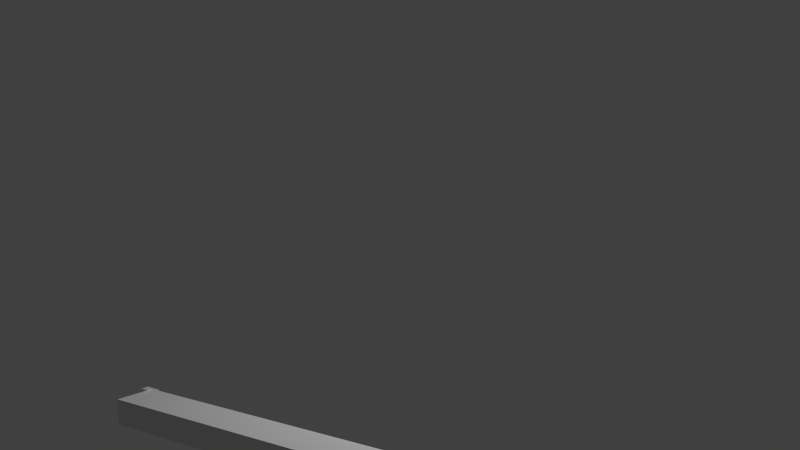 # Source: parametric_stairs.blend  (saved by Blender 2.62.3; exported with 4.5.12 LTS)
import bpy
from mathutils import Matrix  # noqa: F401  (used for matrix-valued properties, if any)

bpy.ops.wm.read_factory_settings(use_empty=True)
scene = bpy.context.scene
scene.name = 'Scene'

# ---- collections
col_collection_1 = bpy.data.collections.new('Collection 1'); scene.collection.children.link(col_collection_1)

# ---- materials (node trees are filled in below, after node groups)
mat_material_001 = bpy.data.materials.new('Material.001')
mat_material_001.alpha_threshold = 0.0
mat_material_001.roughness = 0.5
mat_material_001.line_color = (0.0, 0.0, 0.0, 1.0)
mat_material = bpy.data.materials.new('Material')
mat_material.alpha_threshold = 0.0
mat_material.roughness = 0.5
mat_material.line_color = (0.0, 0.0, 0.0, 1.0)

# ---- material node trees
mat_material_001.use_nodes = True; mat_material_001.node_tree.nodes.clear()
_N = mat_material_001.node_tree.nodes; _L = mat_material_001.node_tree.links
n0 = _N.new('ShaderNodeOutputMaterial'); n0.name = 'Material Output'; n0.location = (300, 300)
n0.width = 120
n1 = _N.new('ShaderNodeBsdfTransparent'); n1.name = 'Transparent BSDF'; n1.location = (100, 300)
n1.width = 150
_L.new(n1.outputs[0], n0.inputs[0])
n0.is_active_output = True
mat_material.use_nodes = True; mat_material.node_tree.nodes.clear()
_N = mat_material.node_tree.nodes; _L = mat_material.node_tree.links
n0 = _N.new('ShaderNodeOutputMaterial'); n0.name = 'Material Output'; n0.location = (300, 300)
n0.width = 120
n1 = _N.new('ShaderNodeMixShader'); n1.name = 'Mix Shader'; n1.location = (100, 300)
n1.width = 150
n1.inputs[0].default_value = 0.1
n2 = _N.new('ShaderNodeBsdfDiffuse'); n2.name = 'Diffuse BSDF'; n2.location = (-100, 300)
n3 = _N.new('ShaderNodeBsdfAnisotropic'); n3.name = 'Glossy BSDF'; n3.location = (-100, 300)
n3.distribution = 'BECKMANN'
n3.inputs[1].default_value = 0.0
_L.new(n1.outputs[0], n0.inputs[0])
_L.new(n2.outputs[0], n1.inputs[1])
_L.new(n3.outputs[0], n1.inputs[2])
n0.is_active_output = True

# ---- world
world_world = bpy.data.worlds.new('World'); scene.world = world_world
world_world.color = (0.05088, 0.05088, 0.05088)
world_world.use_sun_shadow = False
world_world.sun_shadow_jitter_overblur = 0.0
world_world.cycles.sampling_method = 'MANUAL'
world_world.cycles.sample_map_resolution = 256

# ---- cameras
cam_camera = bpy.data.cameras.new('Camera')
cam_camera.clip_end = 100.0
cam_camera.lens = 35.0
cam_camera.sensor_width = 32.0
cam_camera.sensor_height = 18.0
cam_camera.ortho_scale = 7.314
cam_camera.dof.focus_distance = 0.0

# ---- lights
light_lamp = bpy.data.lights.new('Lamp', 'AREA')
light_lamp.transmission_factor = 0.0
light_lamp.cutoff_distance = 30.0
light_lamp.energy = 78.54
light_lamp.shadow_buffer_clip_start = 1.001
light_lamp.shadow_soft_size = 0.431
light_lamp.shadow_maximum_resolution = 0.006
light_lamp.use_absolute_resolution = True
light_lamp.size = 0.431
light_lamp.size_y = 1.0
light_lamp.cycles.use_multiple_importance_sampling = False

# ---- meshes
me_control = bpy.data.meshes.new('control')
me_control.from_pydata([(2.051e-08, 5.371, 0.0), (2.051e-08, 0.0, 0.0), (-1.744e-07, 1.796e-07, 3.2), (-1.744e-07, 5.371, 3.2)], [], [(0, 3, 2, 1)])
me_control.materials.append(mat_material_001)
me_control.use_remesh_preserve_volume = False
me_control.use_remesh_preserve_attributes = False
me_control.use_mirror_vertex_groups = False
me_control.update()
me_cube = bpy.data.meshes.new('Cube')
me_cube.from_pydata([(2.215, 0.29, 0.0), (2.215, -1.49e-08, 0.0), (0.0, 0.0, 0.0), (2.98e-07, 0.29, 0.0), (2.215, 0.29, 0.175), (2.215, -1.192e-07, 0.175), (-1.788e-07, 1.49e-08, 0.175), (1.192e-07, 0.29, 0.175)], [], [(0, 1, 2, 3), (4, 7, 6, 5), (0, 4, 5, 1), (1, 5, 6, 2), (2, 6, 7, 3), (4, 0, 3, 7)])
me_cube.materials.append(mat_material)
me_cube.use_remesh_preserve_volume = False
me_cube.use_remesh_preserve_attributes = False
me_cube.use_mirror_vertex_groups = False
me_cube.update()
me_plane = bpy.data.meshes.new('Plane')
me_plane.from_pydata([(5.96e-08, 0.66, 0.0), (5.96e-08, 0.66, 0.0), (5.96e-08, 1.788e-07, 0.33), (5.527e-08, -0.012, 0.306), (0.0, 0.6, 0.0), (5.96e-08, 0.26, 0.2), (5.963e-08, 0.2, 0.2), (5.96e-08, 0.3, 0.15), (5.96e-08, 0.36, 0.15)], [(0, 1), (1, 2), (3, 4)], [(6, 5, 8, 7)])
me_plane.polygons.foreach_set('use_smooth', [True] * 1)
me_plane.use_remesh_preserve_volume = False
me_plane.use_remesh_preserve_attributes = False
me_plane.use_mirror_vertex_groups = False
me_plane.update()

# ---- objects
ob_control = bpy.data.objects.new('control', me_control)
ob_step_dimensions = bpy.data.objects.new('step_dimensions', None)
ob_step_front = bpy.data.objects.new('step.front', None)
ob_step_back = bpy.data.objects.new('step.back', None)
ob_step_front_low = bpy.data.objects.new('step.front.low', None)
ob_step = bpy.data.objects.new('step', me_cube)
ob_step_60__2_rise_depth__66 = bpy.data.objects.new('step.60<=2*rise+depth<=66', me_plane)
ob_lamp = bpy.data.objects.new('Lamp', light_lamp)
ob_camera = bpy.data.objects.new('Camera', cam_camera)

# ---- transforms, parenting, visibility, modifiers, constraints
ob_control.location = (0.0, 0.0, 0.0)
ob_control.scale = (1.0, 0.8867, 0.9692)
ob_control.display_type = 'WIRE'
ob_control.lineart.crease_threshold = 0.0
ob_step_dimensions.location = (-1.694e-05, 0.2837, 0.1239)
ob_step_dimensions.empty_display_type = 'SPHERE'
ob_step_dimensions.empty_display_size = 0.2
ob_step_dimensions.empty_image_offset = (0.0, 0.0)
ob_step_dimensions.lineart.crease_threshold = 0.0
_c = ob_step_dimensions.constraints.new('CHILD_OF'); _c.name = 'ChildOf'
_c.active = False
_c.target = ob_control
_c.use_scale_x = False
_c.use_scale_y = False
_c.use_scale_z = False
_c.set_inverse_pending = False
_c = ob_step_dimensions.constraints.new('LIMIT_LOCATION'); _c.name = 'Limit Location'
_c.owner_space = 'LOCAL'
_c.use_min_y = True
ob_step_front.location = (-1.788e-07, 1.49e-08, 0.175)
ob_step_front.empty_display_size = 0.2
ob_step_front.empty_image_offset = (0.0, 0.0)
ob_step_front.lineart.crease_threshold = 0.0
_c = ob_step_front.constraints.new('CHILD_OF'); _c.name = 'ChildOf'
_c.target = ob_control
_c.use_scale_x = False
_c.use_scale_y = False
_c.use_scale_z = False
_c.set_inverse_pending = False
_c = ob_step_front.constraints.new('COPY_LOCATION'); _c.name = 'Copy Location'
_c.owner_space = 'LOCAL'
_c.target_space = 'LOCAL'
_c.target = ob_step_dimensions
_c.use_x = False
_c.use_y = False
ob_step_back.location = (2.98e-07, 0.29, 0.0)
ob_step_back.empty_display_type = 'CUBE'
ob_step_back.empty_display_size = 0.13
ob_step_back.empty_image_offset = (0.0, 0.0)
ob_step_back.lineart.crease_threshold = 0.0
_c = ob_step_back.constraints.new('CHILD_OF'); _c.name = 'ChildOf'
_c.active = True
_c.target = ob_control
_c.use_scale_x = False
_c.use_scale_y = False
_c.use_scale_z = False
_c.set_inverse_pending = False
_c = ob_step_back.constraints.new('COPY_LOCATION'); _c.name = 'Copy Location'
_c.owner_space = 'LOCAL'
_c.target_space = 'LOCAL'
_c.active = False
_c.target = ob_step_dimensions
_c.use_x = False
_c.use_z = False
ob_step_front_low.location = (0.0, 0.0, 0.0)
ob_step_front_low.empty_display_size = 0.2
ob_step_front_low.empty_image_offset = (0.0, 0.0)
ob_step_front_low.lineart.crease_threshold = 0.0
_c = ob_step_front_low.constraints.new('CHILD_OF'); _c.name = 'ChildOf'
_c.active = True
_c.target = ob_control
_c.use_scale_x = False
_c.use_scale_y = False
_c.use_scale_z = False
_c.set_inverse_pending = False
_c = ob_step_front_low.constraints.new('COPY_LOCATION'); _c.name = 'Copy Location'
_c.active = False
_c.target = ob_step_back
_c.use_x = False
_c.use_y = False
ob_step.location = (0.0, 0.0, 0.0)
ob_step.lineart.crease_threshold = 0.0
_m = ob_step.modifiers.new('corner', 'HOOK')
_m.falloff_type = 'INVERSE_SQUARE'
_m.center = (0.75, 0.29, 0.175)
_m.matrix_inverse = ((1.0, 0.0, 0.0, -1.192e-07), (0.0, 1.0, 0.0, -0.29), (0.0, 0.0, 1.0, -0.175), (0.0, 0.0, 0.0, 1.0))
_m.object = ob_step_dimensions
_m = ob_step.modifiers.new('front', 'HOOK')
_m.falloff_type = 'INVERSE_SQUARE'
_m.center = (0.75, -5.215e-08, 0.175)
_m.matrix_inverse = ((1.0, 0.0, 0.0, 1.788e-07), (0.0, 1.0, 0.0, -1.49e-08), (0.0, 0.0, 1.0, -0.175), (0.0, 0.0, 0.0, 1.0))
_m.object = ob_step_front
_m = ob_step.modifiers.new('back', 'HOOK')
_m.falloff_type = 'INVERSE_SQUARE'
_m.center = (0.75, 0.29, 0.0)
_m.matrix_inverse = ((1.0, 0.0, 0.0, -2.98e-07), (0.0, 1.0, 0.0, -0.29), (0.0, 0.0, 1.0, 0.0), (0.0, 0.0, 0.0, 1.0))
_m.object = ob_step_back
_m = ob_step.modifiers.new('front.low', 'HOOK')
_m.falloff_type = 'INVERSE_SQUARE'
_m.center = (0.75, -7.451e-09, 0.0)
_m.object = ob_step_front_low
_m = ob_step.modifiers.new('stairs', 'ARRAY')
_m.count = 1
_m.use_constant_offset = True
_m.constant_offset_displace = (0.0, 0.0, 0.0)
_m.use_relative_offset = False
_c = ob_step.constraints.new('COPY_LOCATION'); _c.name = 'Copy Location'
_c.active = False
_c.target = ob_control
_c = ob_step.constraints.new('COPY_ROTATION'); _c.name = 'Copy Rotation'
_c.target = ob_control
ob_step_60__2_rise_depth__66.location = (0.0, 0.0, 0.0)
ob_step_60__2_rise_depth__66.lineart.crease_threshold = 0.0
_c = ob_step_60__2_rise_depth__66.constraints.new('CHILD_OF'); _c.name = 'ChildOf'
_c.active = True
_c.target = ob_control
_c.use_scale_x = False
_c.use_scale_y = False
_c.use_scale_z = False
_c.set_inverse_pending = False
ob_lamp.location = (2.899, 2.394, 3.097)
ob_lamp.rotation_euler = (0.6503, 0.05522, 1.866)
ob_lamp.lock_rotations_4d = False
ob_lamp.empty_display_type = 'ARROWS'
ob_lamp.color = (0.0, 0.0, 0.0, 0.0)
ob_lamp.lineart.crease_threshold = 0.0
ob_camera.location = (5.043, -3.556, 2.037)
ob_camera.rotation_euler = (1.456, 0.01082, 0.6324)
ob_camera.lock_rotations_4d = False
ob_camera.empty_display_type = 'ARROWS'
ob_camera.color = (0.0, 0.0, 0.0, 0.0)
ob_camera.display_type = 'WIRE'
ob_camera.lineart.crease_threshold = 0.0

# ---- collection membership
col_collection_1.objects.link(ob_control)
col_collection_1.objects.link(ob_step_dimensions)
col_collection_1.objects.link(ob_step_front)
col_collection_1.objects.link(ob_step_back)
col_collection_1.objects.link(ob_step_front_low)
col_collection_1.objects.link(ob_step)
col_collection_1.objects.link(ob_step_60__2_rise_depth__66)
col_collection_1.objects.link(ob_lamp)
col_collection_1.objects.link(ob_camera)

# ---- scene / render settings (as saved in the file)
scene.camera = ob_camera
scene.frame_start = 1; scene.frame_end = 250; scene.frame_set(1)
scene.render.engine = 'CYCLES'
scene.render.image_settings.color_mode = 'RGB'
scene.render.image_settings.compression = 90
scene.render.resolution_percentage = 50
scene.render.dither_intensity = 0.0
scene.render.bake_margin = 2
scene.render.bake_bias = 0.0
scene.cycles.use_denoising = False
scene.cycles.samples = 10
scene.cycles.sampling_pattern = 'TABULATED_SOBOL'
scene.cycles.light_sampling_threshold = 0.0
scene.cycles.use_adaptive_sampling = False
scene.cycles.use_light_tree = False
scene.cycles.blur_glossy = 0.0
scene.cycles.volume_bounces = 1
scene.cycles.pixel_filter_type = 'GAUSSIAN'
scene.cycles.sample_clamp_indirect = 0.0
scene.view_settings.view_transform = 'Standard'
bpy.context.view_layer.update()
